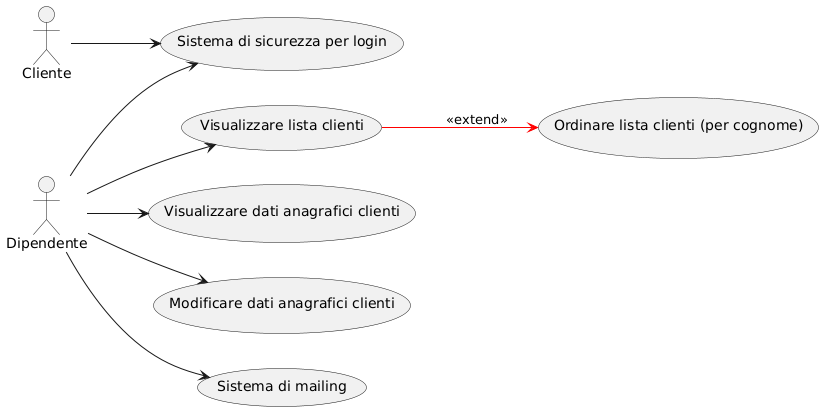

The diagram above was rendered by PlantUML. Its source (embedded in the PNG):
@startuml
left to right direction

actor Cliente       as Cl
actor Dipendente    as D

usecase UC_Sicurezza as "Sistema di sicurezza per login"
usecase UC_ListaClienti as "Visualizzare lista clienti"
usecase UC_OrdClienti   as "Ordinare lista clienti (per cognome)"
usecase UC_VisDatiCli   as "Visualizzare dati anagrafici clienti"
usecase UC_ModDatiCli   as "Modificare dati anagrafici clienti"
usecase UC_Mailing      as "Sistema di mailing"

' Il sistema di sicurezza è usato sia da Cliente che da Dipendente
Cl --> UC_Sicurezza
D  --> UC_Sicurezza

' Dipendente gestisce i clienti
D --> UC_ListaClienti
UC_ListaClienti -[#red]-> UC_OrdClienti : <<extend>>

D --> UC_VisDatiCli
D --> UC_ModDatiCli

' Sistema di mailing usato dallo Sportellista
D --> UC_Mailing
@enduml